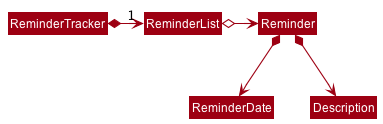

The diagram above was rendered by PlantUML. Its source (embedded in the PNG):
@startuml
!include style.puml
skinparam arrowThickness 1.1
skinparam arrowColor MODEL_COLOR
skinparam classBackgroundColor MODEL_COLOR

ReminderTracker *-right-> "1" ReminderList

ReminderList o-right-> Reminder

Reminder *--> ReminderDate
Reminder *--> Description
@enduml